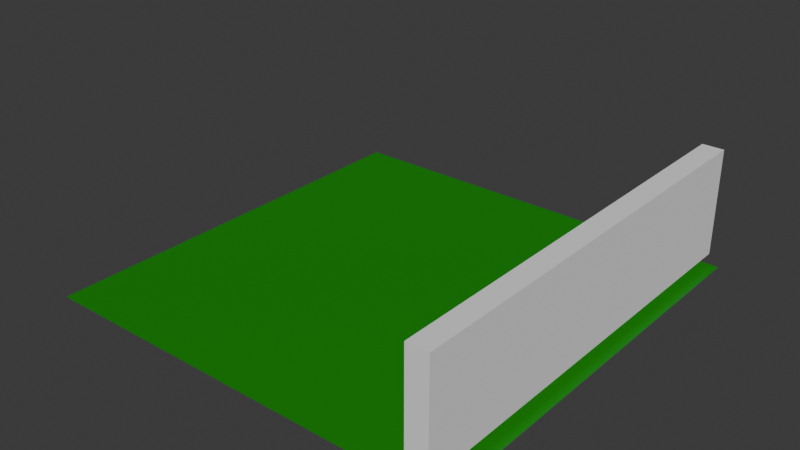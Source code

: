 # Source: hub.blend  (saved by Blender 4.2.66; exported with 4.5.12 LTS)
import bpy
from mathutils import Matrix  # noqa: F401  (used for matrix-valued properties, if any)

bpy.ops.wm.read_factory_settings(use_empty=True)
scene = bpy.context.scene
scene.name = 'Scene'

# ---- collections
col_collection = bpy.data.collections.new('Collection'); scene.collection.children.link(col_collection)
col_collection_001 = bpy.data.collections.new('Collection.001'); scene.collection.children.link(col_collection_001)

# ---- materials (node trees are filled in below, after node groups)
mat_material_001 = bpy.data.materials.new('Material.001')

# ---- material node trees
mat_material_001.use_nodes = True; mat_material_001.node_tree.nodes.clear()
_N = mat_material_001.node_tree.nodes; _L = mat_material_001.node_tree.links
n0 = _N.new('ShaderNodeBsdfPrincipled'); n0.name = 'Principled BSDF'; n0.location = (10, 300)
n0.inputs[0].default_value = (0.001039, 0.2585, 0.0, 1.0)
n1 = _N.new('ShaderNodeOutputMaterial'); n1.name = 'Material Output'; n1.location = (300, 300)
_L.new(n0.outputs[0], n1.inputs[0])
n1.is_active_output = True

# ---- world
world_world = bpy.data.worlds.new('World'); scene.world = world_world
world_world.use_nodes = True; world_world.node_tree.nodes.clear()
_N = world_world.node_tree.nodes; _L = world_world.node_tree.links
n0 = _N.new('ShaderNodeOutputWorld'); n0.name = 'World Output'; n0.location = (300, 300)
n1 = _N.new('ShaderNodeBackground'); n1.name = 'Background'; n1.location = (10, 300)
n1.inputs[0].default_value = (0.05088, 0.05088, 0.05088, 1.0)
_L.new(n1.outputs[0], n0.inputs[0])
n0.is_active_output = True
world_world.color = (0.05088, 0.05088, 0.05088)
world_world.sun_shadow_jitter_overblur = 0.0

# ---- meshes
me_plane = bpy.data.meshes.new('Plane')
me_plane.from_pydata([(-1.0, -1.0, 0.0), (1.0, -1.0, 0.0), (-1.0, 1.0, 0.0), (1.0, 1.0, 0.0)], [], [(0, 1, 3, 2)])
_uv = me_plane.uv_layers.new(name='UVMap')
_uv.uv.foreach_set('vector', [0.0, 0.0, 1.0, 0.0, 1.0, 1.0, 0.0, 1.0])
me_plane.materials.append(mat_material_001)
me_plane.update()
me_cube_001 = bpy.data.meshes.new('Cube.001')
me_cube_001.from_pydata([(-1.0, -1.0, -1.0), (-1.0, -1.0, 1.0), (-1.0, 1.0, -1.0), (-1.0, 1.0, 1.0), (1.0, -1.0, -1.0), (1.0, -1.0, 1.0), (1.0, 1.0, -1.0), (1.0, 1.0, 1.0)], [], [(0, 1, 3, 2), (2, 3, 7, 6), (6, 7, 5, 4), (4, 5, 1, 0), (2, 6, 4, 0), (7, 3, 1, 5)])
_uv = me_cube_001.uv_layers.new(name='UVMap')
_uv.uv.foreach_set('vector', [0.375, 0.0, 0.625, 0.0, 0.625, 0.25, 0.375, 0.25, 0.375, 0.25, 0.625, 0.25, 0.625, 0.5, 0.375, 0.5, 0.375, 0.5, 0.625, 0.5, 0.625, 0.75, 0.375, 0.75, 0.375, 0.75, 0.625, 0.75, 0.625, 1.0, 0.375, 1.0, 0.125, 0.5, 0.375, 0.5, 0.375, 0.75, 0.125, 0.75, 0.625, 0.5, 0.875, 0.5, 0.875, 0.75, 0.625, 0.75])
me_cube_001.update()

# ---- objects
ob_plane_col = bpy.data.objects.new('Plane-col', me_plane)
ob_cube_col = bpy.data.objects.new('Cube-col', me_cube_001)

# ---- transforms, parenting, visibility, modifiers, constraints
ob_plane_col.location = (0.0, 0.0, 0.0)
ob_plane_col.scale = (10.0, 10.0, 1.0)
ob_cube_col.location = (9.0, 0.0, 3.0)
ob_cube_col.scale = (0.5, 10.0, 2.5)

# ---- collection membership
col_collection.objects.link(ob_plane_col)
col_collection_001.objects.link(ob_cube_col)

# ---- scene / render settings (as saved in the file)
scene.frame_start = 1; scene.frame_end = 250; scene.frame_set(1)
scene.render.engine = 'BLENDER_EEVEE_NEXT'
bpy.context.view_layer.update()

# ---- added for rendering (the .blend has no active camera and no usable light): camera, sun
cam_auto = bpy.data.cameras.new('AutoCamera')
cam_auto.lens = 50.0
cam_auto.sensor_width = 36.0
cam_auto.clip_end = 1000.0
ob_auto_camera = bpy.data.objects.new('AutoCamera', cam_auto)
scene.collection.objects.link(ob_auto_camera)
ob_auto_camera.location = (26.6595, -31.9914, 24.0776)
ob_auto_camera.rotation_euler = (1.09748, -7.21219e-08, 0.694738)
scene.camera = ob_auto_camera
light_auto_sun = bpy.data.lights.new('AutoSun', 'SUN')
light_auto_sun.energy = 3.0
light_auto_sun.angle = 0.0523599
ob_auto_sun = bpy.data.objects.new('AutoSun', light_auto_sun)
scene.collection.objects.link(ob_auto_sun)
ob_auto_sun.rotation_euler = (0.872665, 0.174533, 0.523599)
bpy.context.view_layer.update()
